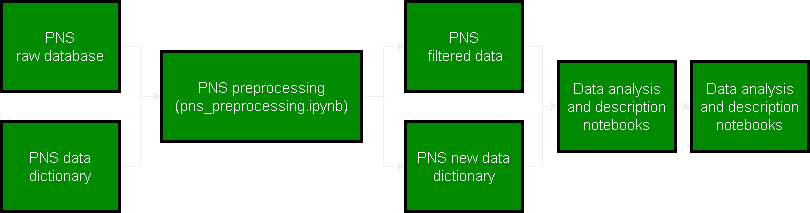

The diagram above was exported from draw.io. Its source (the exported page's mxGraphModel, read from the mxfile embedded in the PNG):
<mxGraphModel dx="1235" dy="679" grid="1" gridSize="10" guides="1" tooltips="1" connect="1" arrows="1" fold="1" page="1" pageScale="1" pageWidth="827" pageHeight="1169" math="0" shadow="0">
  <root>
    <mxCell id="0" />
    <mxCell id="1" parent="0" />
    <mxCell id="2" style="edgeStyle=orthogonalEdgeStyle;rounded=0;orthogonalLoop=1;jettySize=auto;html=1;entryX=0;entryY=0.5;entryDx=0;entryDy=0;" edge="1" source="3" target="8" parent="1">
      <mxGeometry relative="1" as="geometry" />
    </mxCell>
    <mxCell id="3" value="&lt;span style=&quot;font-size: 15px;&quot;&gt;PNS &lt;br&gt;raw database&lt;/span&gt;" style="rounded=0;whiteSpace=wrap;html=1;fillColor=#008a00;fontColor=#ffffff;strokeColor=#000000;strokeWidth=3;" vertex="1" parent="1">
      <mxGeometry x="10" y="400" width="118" height="90" as="geometry" />
    </mxCell>
    <mxCell id="4" style="edgeStyle=orthogonalEdgeStyle;rounded=0;orthogonalLoop=1;jettySize=auto;html=1;entryX=0;entryY=0.5;entryDx=0;entryDy=0;" edge="1" source="5" target="8" parent="1">
      <mxGeometry relative="1" as="geometry" />
    </mxCell>
    <mxCell id="5" value="&lt;span style=&quot;font-size: 15px;&quot;&gt;PNS data dictionary&lt;/span&gt;" style="rounded=0;whiteSpace=wrap;html=1;fillColor=#008a00;fontColor=#ffffff;strokeColor=#000000;strokeWidth=3;" vertex="1" parent="1">
      <mxGeometry x="10" y="520" width="118" height="90" as="geometry" />
    </mxCell>
    <mxCell id="6" style="edgeStyle=orthogonalEdgeStyle;rounded=0;orthogonalLoop=1;jettySize=auto;html=1;entryX=0;entryY=0.5;entryDx=0;entryDy=0;" edge="1" source="8" target="10" parent="1">
      <mxGeometry relative="1" as="geometry" />
    </mxCell>
    <mxCell id="7" style="edgeStyle=orthogonalEdgeStyle;rounded=0;orthogonalLoop=1;jettySize=auto;html=1;" edge="1" source="8" target="12" parent="1">
      <mxGeometry relative="1" as="geometry" />
    </mxCell>
    <mxCell id="8" value="&lt;span style=&quot;font-size: 15px;&quot;&gt;PNS preprocessing&lt;br&gt;(pns_preprocessing.ipynb)&lt;br&gt;&lt;/span&gt;" style="rounded=0;whiteSpace=wrap;html=1;fillColor=#008a00;fontColor=#ffffff;strokeColor=#000000;strokeWidth=3;" vertex="1" parent="1">
      <mxGeometry x="170" y="450" width="200" height="90" as="geometry" />
    </mxCell>
    <mxCell id="9" style="edgeStyle=orthogonalEdgeStyle;rounded=0;orthogonalLoop=1;jettySize=auto;html=1;entryX=0;entryY=0.5;entryDx=0;entryDy=0;" edge="1" source="10" target="14" parent="1">
      <mxGeometry relative="1" as="geometry" />
    </mxCell>
    <mxCell id="10" value="&lt;span style=&quot;font-size: 15px;&quot;&gt;PNS&lt;br&gt;&amp;nbsp;filtered data&lt;/span&gt;" style="rounded=0;whiteSpace=wrap;html=1;fillColor=#008a00;fontColor=#ffffff;strokeColor=#000000;strokeWidth=3;" vertex="1" parent="1">
      <mxGeometry x="414" y="400" width="117" height="90" as="geometry" />
    </mxCell>
    <mxCell id="11" style="edgeStyle=orthogonalEdgeStyle;rounded=0;orthogonalLoop=1;jettySize=auto;html=1;entryX=0;entryY=0.5;entryDx=0;entryDy=0;" edge="1" source="12" target="14" parent="1">
      <mxGeometry relative="1" as="geometry" />
    </mxCell>
    <mxCell id="12" value="&lt;span style=&quot;font-size: 15px;&quot;&gt;PNS new data&lt;br&gt;dictionary&lt;br&gt;&lt;/span&gt;" style="rounded=0;whiteSpace=wrap;html=1;fillColor=#008a00;fontColor=#ffffff;strokeColor=#000000;strokeWidth=3;" vertex="1" parent="1">
      <mxGeometry x="414" y="520" width="117" height="90" as="geometry" />
    </mxCell>
    <mxCell id="13" style="edgeStyle=orthogonalEdgeStyle;rounded=0;orthogonalLoop=1;jettySize=auto;html=1;" edge="1" source="14" target="15" parent="1">
      <mxGeometry relative="1" as="geometry" />
    </mxCell>
    <mxCell id="14" value="&lt;span style=&quot;font-size: 15px;&quot;&gt;Data analysis and description notebooks&lt;/span&gt;" style="rounded=0;whiteSpace=wrap;html=1;fillColor=#008a00;fontColor=#ffffff;strokeColor=#000000;strokeWidth=3;" vertex="1" parent="1">
      <mxGeometry x="567" y="460" width="117" height="90" as="geometry" />
    </mxCell>
    <mxCell id="15" value="&lt;span style=&quot;font-size: 15px;&quot;&gt;Data analysis and description notebooks&lt;/span&gt;" style="rounded=0;whiteSpace=wrap;html=1;fillColor=#008a00;fontColor=#ffffff;strokeColor=#000000;strokeWidth=3;" vertex="1" parent="1">
      <mxGeometry x="700" y="460" width="117" height="90" as="geometry" />
    </mxCell>
  </root>
</mxGraphModel>